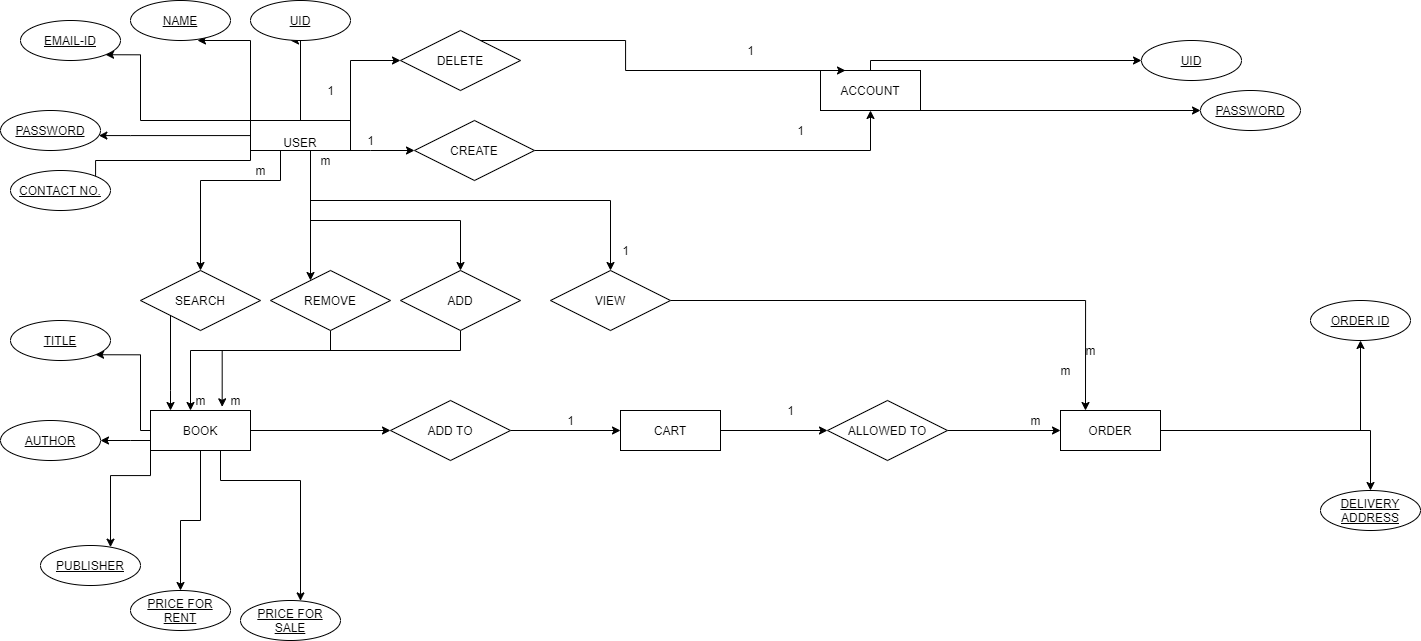

The diagram above was exported from draw.io. Its source (the exported page's mxGraphModel, read from the mxfile embedded in the PNG):
<mxGraphModel dx="2014" dy="742" grid="1" gridSize="10" guides="1" tooltips="1" connect="1" arrows="1" fold="1" page="1" pageScale="1" pageWidth="827" pageHeight="1169" math="0" shadow="0">
  <root>
    <mxCell id="0" />
    <mxCell id="1" parent="0" />
    <mxCell id="G1KEsdPKQOv7Cj9pJtEq-40" style="edgeStyle=orthogonalEdgeStyle;rounded=0;orthogonalLoop=1;jettySize=auto;html=1;" parent="1" source="G1KEsdPKQOv7Cj9pJtEq-1" target="G1KEsdPKQOv7Cj9pJtEq-22" edge="1">
      <mxGeometry relative="1" as="geometry">
        <Array as="points">
          <mxPoint x="850" y="130" />
        </Array>
      </mxGeometry>
    </mxCell>
    <mxCell id="PNkwqm5JPdRqjJl1rHG4-13" style="edgeStyle=orthogonalEdgeStyle;rounded=0;orthogonalLoop=1;jettySize=auto;html=1;" edge="1" parent="1" source="G1KEsdPKQOv7Cj9pJtEq-1" target="G1KEsdPKQOv7Cj9pJtEq-23">
      <mxGeometry relative="1" as="geometry">
        <Array as="points">
          <mxPoint x="870" y="80" />
        </Array>
      </mxGeometry>
    </mxCell>
    <mxCell id="G1KEsdPKQOv7Cj9pJtEq-1" value="ACCOUNT&lt;br&gt;" style="whiteSpace=wrap;html=1;align=center;" parent="1" vertex="1">
      <mxGeometry x="820" y="90" width="100" height="40" as="geometry" />
    </mxCell>
    <mxCell id="G1KEsdPKQOv7Cj9pJtEq-28" style="edgeStyle=orthogonalEdgeStyle;rounded=0;orthogonalLoop=1;jettySize=auto;html=1;" parent="1" source="G1KEsdPKQOv7Cj9pJtEq-2" target="G1KEsdPKQOv7Cj9pJtEq-25" edge="1">
      <mxGeometry relative="1" as="geometry">
        <Array as="points">
          <mxPoint x="130" y="155" />
          <mxPoint x="130" y="155" />
        </Array>
      </mxGeometry>
    </mxCell>
    <mxCell id="G1KEsdPKQOv7Cj9pJtEq-29" style="edgeStyle=orthogonalEdgeStyle;rounded=0;orthogonalLoop=1;jettySize=auto;html=1;entryX=1;entryY=1;entryDx=0;entryDy=0;" parent="1" source="G1KEsdPKQOv7Cj9pJtEq-2" target="G1KEsdPKQOv7Cj9pJtEq-26" edge="1">
      <mxGeometry relative="1" as="geometry">
        <Array as="points">
          <mxPoint x="140" y="140" />
          <mxPoint x="140" y="74" />
        </Array>
      </mxGeometry>
    </mxCell>
    <mxCell id="G1KEsdPKQOv7Cj9pJtEq-30" style="edgeStyle=orthogonalEdgeStyle;rounded=0;orthogonalLoop=1;jettySize=auto;html=1;entryX=0.67;entryY=1;entryDx=0;entryDy=0;entryPerimeter=0;" parent="1" source="G1KEsdPKQOv7Cj9pJtEq-2" target="G1KEsdPKQOv7Cj9pJtEq-27" edge="1">
      <mxGeometry relative="1" as="geometry">
        <Array as="points">
          <mxPoint x="250" y="60" />
        </Array>
      </mxGeometry>
    </mxCell>
    <mxCell id="G1KEsdPKQOv7Cj9pJtEq-31" style="edgeStyle=orthogonalEdgeStyle;rounded=0;orthogonalLoop=1;jettySize=auto;html=1;entryX=0.4;entryY=1;entryDx=0;entryDy=0;entryPerimeter=0;" parent="1" source="G1KEsdPKQOv7Cj9pJtEq-2" target="G1KEsdPKQOv7Cj9pJtEq-14" edge="1">
      <mxGeometry relative="1" as="geometry">
        <Array as="points">
          <mxPoint x="300" y="60" />
        </Array>
      </mxGeometry>
    </mxCell>
    <mxCell id="G1KEsdPKQOv7Cj9pJtEq-34" style="edgeStyle=orthogonalEdgeStyle;rounded=0;orthogonalLoop=1;jettySize=auto;html=1;entryX=1;entryY=1;entryDx=0;entryDy=0;" parent="1" source="G1KEsdPKQOv7Cj9pJtEq-2" target="G1KEsdPKQOv7Cj9pJtEq-24" edge="1">
      <mxGeometry relative="1" as="geometry">
        <Array as="points">
          <mxPoint x="250" y="180" />
          <mxPoint x="95" y="180" />
        </Array>
      </mxGeometry>
    </mxCell>
    <mxCell id="G1KEsdPKQOv7Cj9pJtEq-35" style="edgeStyle=orthogonalEdgeStyle;rounded=0;orthogonalLoop=1;jettySize=auto;html=1;" parent="1" source="G1KEsdPKQOv7Cj9pJtEq-2" target="G1KEsdPKQOv7Cj9pJtEq-12" edge="1">
      <mxGeometry relative="1" as="geometry">
        <Array as="points">
          <mxPoint x="350" y="80" />
        </Array>
      </mxGeometry>
    </mxCell>
    <mxCell id="G1KEsdPKQOv7Cj9pJtEq-36" style="edgeStyle=orthogonalEdgeStyle;rounded=0;orthogonalLoop=1;jettySize=auto;html=1;" parent="1" source="G1KEsdPKQOv7Cj9pJtEq-2" target="G1KEsdPKQOv7Cj9pJtEq-8" edge="1">
      <mxGeometry relative="1" as="geometry">
        <Array as="points">
          <mxPoint x="370" y="170" />
          <mxPoint x="370" y="170" />
        </Array>
      </mxGeometry>
    </mxCell>
    <mxCell id="G1KEsdPKQOv7Cj9pJtEq-41" style="edgeStyle=orthogonalEdgeStyle;rounded=0;orthogonalLoop=1;jettySize=auto;html=1;" parent="1" source="G1KEsdPKQOv7Cj9pJtEq-2" target="G1KEsdPKQOv7Cj9pJtEq-9" edge="1">
      <mxGeometry relative="1" as="geometry">
        <Array as="points">
          <mxPoint x="280" y="200" />
          <mxPoint x="200" y="200" />
        </Array>
      </mxGeometry>
    </mxCell>
    <mxCell id="G1KEsdPKQOv7Cj9pJtEq-42" style="edgeStyle=orthogonalEdgeStyle;rounded=0;orthogonalLoop=1;jettySize=auto;html=1;" parent="1" source="G1KEsdPKQOv7Cj9pJtEq-2" target="G1KEsdPKQOv7Cj9pJtEq-7" edge="1">
      <mxGeometry relative="1" as="geometry">
        <Array as="points">
          <mxPoint x="310" y="220" />
          <mxPoint x="310" y="220" />
        </Array>
      </mxGeometry>
    </mxCell>
    <mxCell id="G1KEsdPKQOv7Cj9pJtEq-43" style="edgeStyle=orthogonalEdgeStyle;rounded=0;orthogonalLoop=1;jettySize=auto;html=1;" parent="1" source="G1KEsdPKQOv7Cj9pJtEq-2" target="G1KEsdPKQOv7Cj9pJtEq-6" edge="1">
      <mxGeometry relative="1" as="geometry">
        <Array as="points">
          <mxPoint x="310" y="240" />
          <mxPoint x="460" y="240" />
        </Array>
      </mxGeometry>
    </mxCell>
    <mxCell id="G1KEsdPKQOv7Cj9pJtEq-44" style="edgeStyle=orthogonalEdgeStyle;rounded=0;orthogonalLoop=1;jettySize=auto;html=1;" parent="1" source="G1KEsdPKQOv7Cj9pJtEq-61" target="G1KEsdPKQOv7Cj9pJtEq-13" edge="1">
      <mxGeometry relative="1" as="geometry">
        <Array as="points">
          <mxPoint x="310" y="220" />
          <mxPoint x="610" y="220" />
        </Array>
      </mxGeometry>
    </mxCell>
    <mxCell id="G1KEsdPKQOv7Cj9pJtEq-2" value="&lt;br&gt;USER&lt;br&gt;" style="whiteSpace=wrap;html=1;align=center;" parent="1" vertex="1">
      <mxGeometry x="250" y="140" width="100" height="30" as="geometry" />
    </mxCell>
    <mxCell id="G1KEsdPKQOv7Cj9pJtEq-49" style="edgeStyle=orthogonalEdgeStyle;rounded=0;orthogonalLoop=1;jettySize=auto;html=1;" parent="1" source="G1KEsdPKQOv7Cj9pJtEq-3" target="G1KEsdPKQOv7Cj9pJtEq-10" edge="1">
      <mxGeometry relative="1" as="geometry" />
    </mxCell>
    <mxCell id="G1KEsdPKQOv7Cj9pJtEq-3" value="CART" style="whiteSpace=wrap;html=1;align=center;" parent="1" vertex="1">
      <mxGeometry x="620" y="430" width="100" height="40" as="geometry" />
    </mxCell>
    <mxCell id="G1KEsdPKQOv7Cj9pJtEq-46" style="edgeStyle=orthogonalEdgeStyle;rounded=0;orthogonalLoop=1;jettySize=auto;html=1;" parent="1" source="G1KEsdPKQOv7Cj9pJtEq-4" target="G1KEsdPKQOv7Cj9pJtEq-15" edge="1">
      <mxGeometry relative="1" as="geometry" />
    </mxCell>
    <mxCell id="PNkwqm5JPdRqjJl1rHG4-19" style="edgeStyle=orthogonalEdgeStyle;rounded=0;orthogonalLoop=1;jettySize=auto;html=1;entryX=0.5;entryY=1;entryDx=0;entryDy=0;" edge="1" parent="1" source="G1KEsdPKQOv7Cj9pJtEq-4" target="G1KEsdPKQOv7Cj9pJtEq-20">
      <mxGeometry relative="1" as="geometry" />
    </mxCell>
    <mxCell id="G1KEsdPKQOv7Cj9pJtEq-4" value="ORDER&lt;br&gt;" style="whiteSpace=wrap;html=1;align=center;" parent="1" vertex="1">
      <mxGeometry x="1060" y="430" width="100" height="40" as="geometry" />
    </mxCell>
    <mxCell id="G1KEsdPKQOv7Cj9pJtEq-51" style="edgeStyle=orthogonalEdgeStyle;rounded=0;orthogonalLoop=1;jettySize=auto;html=1;entryX=0;entryY=0.5;entryDx=0;entryDy=0;" parent="1" source="G1KEsdPKQOv7Cj9pJtEq-5" target="G1KEsdPKQOv7Cj9pJtEq-11" edge="1">
      <mxGeometry relative="1" as="geometry" />
    </mxCell>
    <mxCell id="G1KEsdPKQOv7Cj9pJtEq-56" style="edgeStyle=orthogonalEdgeStyle;rounded=0;orthogonalLoop=1;jettySize=auto;html=1;entryX=1;entryY=1;entryDx=0;entryDy=0;" parent="1" source="G1KEsdPKQOv7Cj9pJtEq-5" target="G1KEsdPKQOv7Cj9pJtEq-17" edge="1">
      <mxGeometry relative="1" as="geometry">
        <Array as="points">
          <mxPoint x="140" y="374" />
        </Array>
      </mxGeometry>
    </mxCell>
    <mxCell id="G1KEsdPKQOv7Cj9pJtEq-57" style="edgeStyle=orthogonalEdgeStyle;rounded=0;orthogonalLoop=1;jettySize=auto;html=1;" parent="1" source="G1KEsdPKQOv7Cj9pJtEq-5" target="G1KEsdPKQOv7Cj9pJtEq-18" edge="1">
      <mxGeometry relative="1" as="geometry">
        <Array as="points">
          <mxPoint x="130" y="460" />
          <mxPoint x="130" y="460" />
        </Array>
      </mxGeometry>
    </mxCell>
    <mxCell id="G1KEsdPKQOv7Cj9pJtEq-58" style="edgeStyle=orthogonalEdgeStyle;rounded=0;orthogonalLoop=1;jettySize=auto;html=1;" parent="1" source="G1KEsdPKQOv7Cj9pJtEq-5" target="G1KEsdPKQOv7Cj9pJtEq-19" edge="1">
      <mxGeometry relative="1" as="geometry">
        <Array as="points">
          <mxPoint x="150" y="495" />
          <mxPoint x="110" y="495" />
        </Array>
      </mxGeometry>
    </mxCell>
    <mxCell id="G1KEsdPKQOv7Cj9pJtEq-59" style="edgeStyle=orthogonalEdgeStyle;rounded=0;orthogonalLoop=1;jettySize=auto;html=1;" parent="1" source="G1KEsdPKQOv7Cj9pJtEq-5" target="G1KEsdPKQOv7Cj9pJtEq-21" edge="1">
      <mxGeometry relative="1" as="geometry" />
    </mxCell>
    <mxCell id="G1KEsdPKQOv7Cj9pJtEq-60" style="edgeStyle=orthogonalEdgeStyle;rounded=0;orthogonalLoop=1;jettySize=auto;html=1;" parent="1" source="G1KEsdPKQOv7Cj9pJtEq-5" target="G1KEsdPKQOv7Cj9pJtEq-16" edge="1">
      <mxGeometry relative="1" as="geometry">
        <Array as="points">
          <mxPoint x="220" y="500" />
          <mxPoint x="300" y="500" />
        </Array>
      </mxGeometry>
    </mxCell>
    <mxCell id="G1KEsdPKQOv7Cj9pJtEq-5" value="BOOK" style="whiteSpace=wrap;html=1;align=center;" parent="1" vertex="1">
      <mxGeometry x="150" y="430" width="100" height="40" as="geometry" />
    </mxCell>
    <mxCell id="PNkwqm5JPdRqjJl1rHG4-22" style="edgeStyle=orthogonalEdgeStyle;rounded=0;orthogonalLoop=1;jettySize=auto;html=1;entryX=0.056;entryY=0.817;entryDx=0;entryDy=0;entryPerimeter=0;" edge="1" parent="1" source="G1KEsdPKQOv7Cj9pJtEq-6" target="PNkwqm5JPdRqjJl1rHG4-6">
      <mxGeometry relative="1" as="geometry">
        <Array as="points">
          <mxPoint x="460" y="370" />
          <mxPoint x="222" y="370" />
        </Array>
      </mxGeometry>
    </mxCell>
    <mxCell id="G1KEsdPKQOv7Cj9pJtEq-6" value="ADD&lt;br&gt;" style="shape=rhombus;perimeter=rhombusPerimeter;whiteSpace=wrap;html=1;align=center;" parent="1" vertex="1">
      <mxGeometry x="400" y="290" width="120" height="60" as="geometry" />
    </mxCell>
    <mxCell id="G1KEsdPKQOv7Cj9pJtEq-53" style="edgeStyle=orthogonalEdgeStyle;rounded=0;orthogonalLoop=1;jettySize=auto;html=1;" parent="1" source="G1KEsdPKQOv7Cj9pJtEq-7" target="G1KEsdPKQOv7Cj9pJtEq-5" edge="1">
      <mxGeometry relative="1" as="geometry">
        <Array as="points">
          <mxPoint x="330" y="370" />
          <mxPoint x="190" y="370" />
        </Array>
      </mxGeometry>
    </mxCell>
    <mxCell id="G1KEsdPKQOv7Cj9pJtEq-7" value="REMOVE" style="shape=rhombus;perimeter=rhombusPerimeter;whiteSpace=wrap;html=1;align=center;" parent="1" vertex="1">
      <mxGeometry x="270" y="290" width="120" height="60" as="geometry" />
    </mxCell>
    <mxCell id="G1KEsdPKQOv7Cj9pJtEq-37" style="edgeStyle=orthogonalEdgeStyle;rounded=0;orthogonalLoop=1;jettySize=auto;html=1;entryX=0.5;entryY=1;entryDx=0;entryDy=0;" parent="1" source="G1KEsdPKQOv7Cj9pJtEq-8" target="G1KEsdPKQOv7Cj9pJtEq-1" edge="1">
      <mxGeometry relative="1" as="geometry" />
    </mxCell>
    <mxCell id="G1KEsdPKQOv7Cj9pJtEq-8" value="CREATE" style="shape=rhombus;perimeter=rhombusPerimeter;whiteSpace=wrap;html=1;align=center;" parent="1" vertex="1">
      <mxGeometry x="414" y="140" width="120" height="60" as="geometry" />
    </mxCell>
    <mxCell id="G1KEsdPKQOv7Cj9pJtEq-52" style="edgeStyle=orthogonalEdgeStyle;rounded=0;orthogonalLoop=1;jettySize=auto;html=1;" parent="1" source="G1KEsdPKQOv7Cj9pJtEq-9" target="G1KEsdPKQOv7Cj9pJtEq-5" edge="1">
      <mxGeometry relative="1" as="geometry">
        <Array as="points">
          <mxPoint x="170" y="410" />
          <mxPoint x="170" y="410" />
        </Array>
      </mxGeometry>
    </mxCell>
    <mxCell id="G1KEsdPKQOv7Cj9pJtEq-9" value="SEARCH&lt;br&gt;" style="shape=rhombus;perimeter=rhombusPerimeter;whiteSpace=wrap;html=1;align=center;" parent="1" vertex="1">
      <mxGeometry x="140" y="290" width="120" height="60" as="geometry" />
    </mxCell>
    <mxCell id="G1KEsdPKQOv7Cj9pJtEq-48" style="edgeStyle=orthogonalEdgeStyle;rounded=0;orthogonalLoop=1;jettySize=auto;html=1;" parent="1" source="G1KEsdPKQOv7Cj9pJtEq-10" target="G1KEsdPKQOv7Cj9pJtEq-4" edge="1">
      <mxGeometry relative="1" as="geometry" />
    </mxCell>
    <mxCell id="G1KEsdPKQOv7Cj9pJtEq-10" value="ALLOWED TO&lt;br&gt;" style="shape=rhombus;perimeter=rhombusPerimeter;whiteSpace=wrap;html=1;align=center;" parent="1" vertex="1">
      <mxGeometry x="827" y="420" width="120" height="60" as="geometry" />
    </mxCell>
    <mxCell id="G1KEsdPKQOv7Cj9pJtEq-50" style="edgeStyle=orthogonalEdgeStyle;rounded=0;orthogonalLoop=1;jettySize=auto;html=1;" parent="1" source="G1KEsdPKQOv7Cj9pJtEq-11" target="G1KEsdPKQOv7Cj9pJtEq-3" edge="1">
      <mxGeometry relative="1" as="geometry" />
    </mxCell>
    <mxCell id="G1KEsdPKQOv7Cj9pJtEq-11" value="ADD TO" style="shape=rhombus;perimeter=rhombusPerimeter;whiteSpace=wrap;html=1;align=center;" parent="1" vertex="1">
      <mxGeometry x="390" y="420" width="120" height="60" as="geometry" />
    </mxCell>
    <mxCell id="G1KEsdPKQOv7Cj9pJtEq-38" style="edgeStyle=orthogonalEdgeStyle;rounded=0;orthogonalLoop=1;jettySize=auto;html=1;entryX=0.25;entryY=0;entryDx=0;entryDy=0;" parent="1" source="G1KEsdPKQOv7Cj9pJtEq-12" target="G1KEsdPKQOv7Cj9pJtEq-1" edge="1">
      <mxGeometry relative="1" as="geometry">
        <Array as="points">
          <mxPoint x="625" y="60" />
        </Array>
      </mxGeometry>
    </mxCell>
    <mxCell id="G1KEsdPKQOv7Cj9pJtEq-12" value="DELETE" style="shape=rhombus;perimeter=rhombusPerimeter;whiteSpace=wrap;html=1;align=center;" parent="1" vertex="1">
      <mxGeometry x="400" y="50" width="120" height="60" as="geometry" />
    </mxCell>
    <mxCell id="G1KEsdPKQOv7Cj9pJtEq-45" style="edgeStyle=orthogonalEdgeStyle;rounded=0;orthogonalLoop=1;jettySize=auto;html=1;entryX=0.25;entryY=0;entryDx=0;entryDy=0;" parent="1" source="G1KEsdPKQOv7Cj9pJtEq-13" target="G1KEsdPKQOv7Cj9pJtEq-4" edge="1">
      <mxGeometry relative="1" as="geometry" />
    </mxCell>
    <mxCell id="G1KEsdPKQOv7Cj9pJtEq-13" value="VIEW&lt;br&gt;" style="shape=rhombus;perimeter=rhombusPerimeter;whiteSpace=wrap;html=1;align=center;" parent="1" vertex="1">
      <mxGeometry x="550" y="290" width="120" height="60" as="geometry" />
    </mxCell>
    <mxCell id="G1KEsdPKQOv7Cj9pJtEq-14" value="UID&lt;br&gt;" style="ellipse;whiteSpace=wrap;html=1;align=center;fontStyle=4;" parent="1" vertex="1">
      <mxGeometry x="250" y="20" width="100" height="40" as="geometry" />
    </mxCell>
    <mxCell id="G1KEsdPKQOv7Cj9pJtEq-15" value="DELIVERY ADDRESS&lt;br&gt;" style="ellipse;whiteSpace=wrap;html=1;align=center;fontStyle=4;" parent="1" vertex="1">
      <mxGeometry x="1320" y="510" width="100" height="40" as="geometry" />
    </mxCell>
    <mxCell id="G1KEsdPKQOv7Cj9pJtEq-16" value="PRICE FOR SALE&lt;br&gt;" style="ellipse;whiteSpace=wrap;html=1;align=center;fontStyle=4;" parent="1" vertex="1">
      <mxGeometry x="240" y="620" width="100" height="40" as="geometry" />
    </mxCell>
    <mxCell id="G1KEsdPKQOv7Cj9pJtEq-17" value="TITLE&lt;br&gt;" style="ellipse;whiteSpace=wrap;html=1;align=center;fontStyle=4;" parent="1" vertex="1">
      <mxGeometry x="10" y="340" width="100" height="40" as="geometry" />
    </mxCell>
    <mxCell id="G1KEsdPKQOv7Cj9pJtEq-18" value="AUTHOR&lt;br&gt;" style="ellipse;whiteSpace=wrap;html=1;align=center;fontStyle=4;" parent="1" vertex="1">
      <mxGeometry y="440" width="100" height="40" as="geometry" />
    </mxCell>
    <mxCell id="G1KEsdPKQOv7Cj9pJtEq-19" value="PUBLISHER&lt;br&gt;" style="ellipse;whiteSpace=wrap;html=1;align=center;fontStyle=4;" parent="1" vertex="1">
      <mxGeometry x="40" y="565" width="100" height="40" as="geometry" />
    </mxCell>
    <mxCell id="G1KEsdPKQOv7Cj9pJtEq-20" value="ORDER ID&lt;br&gt;" style="ellipse;whiteSpace=wrap;html=1;align=center;fontStyle=4;" parent="1" vertex="1">
      <mxGeometry x="1310" y="320" width="100" height="40" as="geometry" />
    </mxCell>
    <mxCell id="G1KEsdPKQOv7Cj9pJtEq-21" value="PRICE FOR RENT&lt;br&gt;" style="ellipse;whiteSpace=wrap;html=1;align=center;fontStyle=4;" parent="1" vertex="1">
      <mxGeometry x="130" y="610" width="100" height="40" as="geometry" />
    </mxCell>
    <mxCell id="G1KEsdPKQOv7Cj9pJtEq-22" value="PASSWORD&lt;br&gt;" style="ellipse;whiteSpace=wrap;html=1;align=center;fontStyle=4;" parent="1" vertex="1">
      <mxGeometry x="1200" y="110" width="100" height="40" as="geometry" />
    </mxCell>
    <mxCell id="G1KEsdPKQOv7Cj9pJtEq-23" value="UID&lt;br&gt;" style="ellipse;whiteSpace=wrap;html=1;align=center;fontStyle=4;" parent="1" vertex="1">
      <mxGeometry x="1141" y="60" width="100" height="40" as="geometry" />
    </mxCell>
    <mxCell id="G1KEsdPKQOv7Cj9pJtEq-24" value="CONTACT NO." style="ellipse;whiteSpace=wrap;html=1;align=center;fontStyle=4;" parent="1" vertex="1">
      <mxGeometry x="10" y="190" width="100" height="40" as="geometry" />
    </mxCell>
    <mxCell id="G1KEsdPKQOv7Cj9pJtEq-25" value="PASSWORD&lt;br&gt;" style="ellipse;whiteSpace=wrap;html=1;align=center;fontStyle=4;" parent="1" vertex="1">
      <mxGeometry y="130" width="100" height="40" as="geometry" />
    </mxCell>
    <mxCell id="G1KEsdPKQOv7Cj9pJtEq-26" value="EMAIL-ID" style="ellipse;whiteSpace=wrap;html=1;align=center;fontStyle=4;" parent="1" vertex="1">
      <mxGeometry x="20" y="40" width="100" height="40" as="geometry" />
    </mxCell>
    <mxCell id="G1KEsdPKQOv7Cj9pJtEq-27" value="NAME&lt;br&gt;" style="ellipse;whiteSpace=wrap;html=1;align=center;fontStyle=4;" parent="1" vertex="1">
      <mxGeometry x="130" y="20" width="100" height="40" as="geometry" />
    </mxCell>
    <mxCell id="G1KEsdPKQOv7Cj9pJtEq-61" value="m" style="text;html=1;resizable=0;autosize=1;align=center;verticalAlign=middle;points=[];fillColor=none;strokeColor=none;rounded=0;" parent="1" vertex="1">
      <mxGeometry x="310" y="170" width="30" height="20" as="geometry" />
    </mxCell>
    <mxCell id="G1KEsdPKQOv7Cj9pJtEq-63" value="1" style="text;html=1;resizable=0;autosize=1;align=center;verticalAlign=middle;points=[];fillColor=none;strokeColor=none;rounded=0;" parent="1" vertex="1">
      <mxGeometry x="615" y="260" width="20" height="20" as="geometry" />
    </mxCell>
    <mxCell id="G1KEsdPKQOv7Cj9pJtEq-64" value="m" style="text;html=1;resizable=0;autosize=1;align=center;verticalAlign=middle;points=[];fillColor=none;strokeColor=none;rounded=0;" parent="1" vertex="1">
      <mxGeometry x="1020" y="430" width="30" height="20" as="geometry" />
    </mxCell>
    <mxCell id="G1KEsdPKQOv7Cj9pJtEq-65" value="m&lt;br&gt;" style="text;html=1;resizable=0;autosize=1;align=center;verticalAlign=middle;points=[];fillColor=none;strokeColor=none;rounded=0;" parent="1" vertex="1">
      <mxGeometry x="1050" y="380" width="30" height="20" as="geometry" />
    </mxCell>
    <mxCell id="PNkwqm5JPdRqjJl1rHG4-2" value="1" style="text;html=1;resizable=0;autosize=1;align=center;verticalAlign=middle;points=[];fillColor=none;strokeColor=none;rounded=0;" vertex="1" parent="1">
      <mxGeometry x="560" y="430" width="20" height="20" as="geometry" />
    </mxCell>
    <mxCell id="PNkwqm5JPdRqjJl1rHG4-3" value="1" style="text;html=1;resizable=0;autosize=1;align=center;verticalAlign=middle;points=[];fillColor=none;strokeColor=none;rounded=0;" vertex="1" parent="1">
      <mxGeometry x="790" y="140" width="20" height="20" as="geometry" />
    </mxCell>
    <mxCell id="PNkwqm5JPdRqjJl1rHG4-4" value="1" style="text;html=1;align=center;verticalAlign=middle;resizable=0;points=[];autosize=1;" vertex="1" parent="1">
      <mxGeometry x="780" y="420" width="20" height="20" as="geometry" />
    </mxCell>
    <mxCell id="PNkwqm5JPdRqjJl1rHG4-5" value="m" style="text;html=1;align=center;verticalAlign=middle;resizable=0;points=[];autosize=1;" vertex="1" parent="1">
      <mxGeometry x="185" y="410" width="30" height="20" as="geometry" />
    </mxCell>
    <mxCell id="PNkwqm5JPdRqjJl1rHG4-6" value="m" style="text;html=1;align=center;verticalAlign=middle;resizable=0;points=[];autosize=1;" vertex="1" parent="1">
      <mxGeometry x="220" y="410" width="30" height="20" as="geometry" />
    </mxCell>
    <mxCell id="PNkwqm5JPdRqjJl1rHG4-7" value="m" style="text;html=1;align=center;verticalAlign=middle;resizable=0;points=[];autosize=1;" vertex="1" parent="1">
      <mxGeometry x="245" y="180" width="30" height="20" as="geometry" />
    </mxCell>
    <mxCell id="PNkwqm5JPdRqjJl1rHG4-9" value="1" style="text;html=1;align=center;verticalAlign=middle;resizable=0;points=[];autosize=1;" vertex="1" parent="1">
      <mxGeometry x="360" y="150" width="20" height="20" as="geometry" />
    </mxCell>
    <mxCell id="PNkwqm5JPdRqjJl1rHG4-10" value="1" style="text;html=1;align=center;verticalAlign=middle;resizable=0;points=[];autosize=1;" vertex="1" parent="1">
      <mxGeometry x="320" y="100" width="20" height="20" as="geometry" />
    </mxCell>
    <mxCell id="PNkwqm5JPdRqjJl1rHG4-16" value="m" style="text;html=1;align=center;verticalAlign=middle;resizable=0;points=[];autosize=1;" vertex="1" parent="1">
      <mxGeometry x="1075" y="360" width="30" height="20" as="geometry" />
    </mxCell>
    <mxCell id="PNkwqm5JPdRqjJl1rHG4-25" value="1" style="text;html=1;align=center;verticalAlign=middle;resizable=0;points=[];autosize=1;" vertex="1" parent="1">
      <mxGeometry x="740" y="60" width="20" height="20" as="geometry" />
    </mxCell>
  </root>
</mxGraphModel>